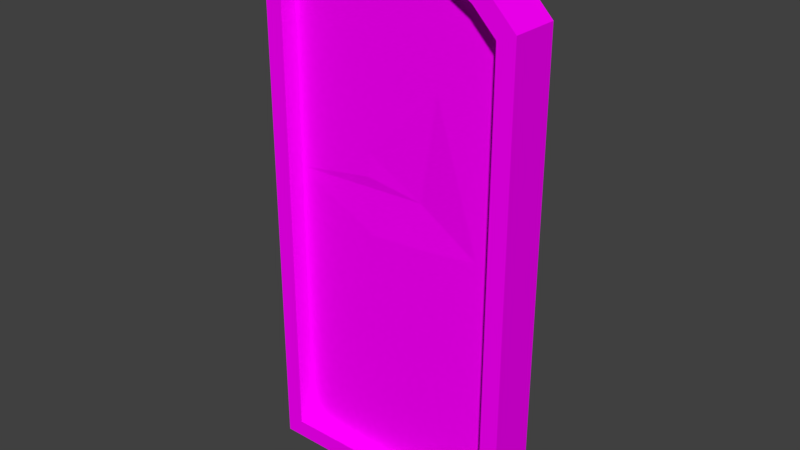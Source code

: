 # Source: churchWindow.blend  (saved by Blender 2.77.0; exported with 4.5.12 LTS)
import bpy
from mathutils import Matrix  # noqa: F401  (used for matrix-valued properties, if any)

bpy.ops.wm.read_factory_settings(use_empty=True)
scene = bpy.context.scene
scene.name = 'Scene'

# ---- collections
col_collection_1 = bpy.data.collections.new('Collection 1'); scene.collection.children.link(col_collection_1)

# ---- images (referenced by path relative to the original .blend; pixels are not part of the script)
import os
ASSET_DIR = os.environ.get("B2B_ASSET_DIR", "")  # directory of the original .blend (textures are referenced by path, not embedded)
HERE = os.path.dirname(os.path.abspath(__file__))  # packed textures are extracted next to this script under _unpacked/

def load_image(name, relpath, width, height, colorspace="sRGB"):
    """Load a texture the original file referenced (path relative to the .blend, or extracted next to this script)."""
    p = next((c for c in (os.path.join(HERE, relpath), os.path.join(ASSET_DIR, relpath)) if relpath and os.path.exists(c)), "")
    if p:
        img = bpy.data.images.load(p, check_existing=True)
        img.name = name
    else:  # same state as the original file: an image datablock whose file is absent (Cycles renders it pink)
        img = bpy.data.images.new(name, width, height)
        img.source = "FILE"
        img.filepath = "//" + (relpath or name)
    img.colorspace_settings.name = colorspace
    return img
img_colorpalette_jpg_001 = load_image('colorPalette.jpg.001', 'colorPalette.jpg', 1024, 1024, 'sRGB')

# ---- materials (node trees are filled in below, after node groups)
mat_material = bpy.data.materials.new('Material')
mat_material.alpha_threshold = 0.0
mat_material.roughness = 0.5
mat_material.line_color = (0.0, 0.0, 0.0, 1.0)

# ---- material node trees
mat_material.use_nodes = True; mat_material.node_tree.nodes.clear()
_N = mat_material.node_tree.nodes; _L = mat_material.node_tree.links
n0 = _N.new('ShaderNodeOutputMaterial'); n0.name = 'Material Output'; n0.location = (300, 300)
n1 = _N.new('ShaderNodeBsdfDiffuse'); n1.name = 'Diffuse BSDF'; n1.location = (10, 300)
n2 = _N.new('ShaderNodeTexCoord'); n2.name = 'Texture Coordinate'; n2.location = (-183, 230)
n3 = _N.new('ShaderNodeTexImage'); n3.name = 'Image Texture'; n3.location = (228, 132)
n3.width = 140
n3.image = img_colorpalette_jpg_001
_L.new(n1.outputs[0], n0.inputs[0])
_L.new(n2.outputs[2], n3.inputs[0])
_L.new(n3.outputs[0], n1.inputs[0])
n0.is_active_output = True

# ---- world
world_world = bpy.data.worlds.new('World'); scene.world = world_world
world_world.color = (0.05088, 0.05088, 0.05088)
world_world.use_sun_shadow = False
world_world.sun_shadow_jitter_overblur = 0.0
world_world.cycles.sampling_method = 'MANUAL'

# ---- meshes
me_cube = bpy.data.meshes.new('Cube')
me_cube.from_pydata([(1.224, 0.2289, -2.255), (1.056, -0.2289, -2.087), (-1.056, -0.2289, -2.087), (-1.224, 0.2289, -2.255), (1.224, 0.2289, 2.255), (1.056, -0.2289, 2.186), (-1.056, -0.2289, 2.186), (-1.224, 0.2289, 2.255), (2.384e-07, 0.2289, -2.255), (-1.192e-07, -0.2289, -2.087), (-0.9437, 0.2289, 2.541), (0.9437, 0.2289, 2.541), (3.297e-07, 0.2289, 2.156), (-0.3454, 0.2289, 2.894), (0.3454, 0.2289, 2.894), (0.9437, -0.2289, 2.541), (-0.8393, -0.2289, 2.408), (0.2996, -0.2289, 2.726), (-0.2996, -0.2289, 2.726), (-1.192e-07, -0.2289, -2.255), (-1.224, -0.2289, -2.255), (1.224, -0.2289, -2.255), (1.224, -0.2289, 2.255), (-1.224, -0.2289, 2.255), (0.8393, -0.2289, 2.408), (0.3454, -0.2289, 2.894), (-0.3454, -0.2289, 2.894), (-0.9437, -0.2289, 2.541), (-0.005877, -0.05587, 1.933), (0.8393, -0.05587, 2.408), (-0.8393, -0.05587, 2.408), (0.2996, -0.05587, 2.726), (-0.2996, -0.05587, 2.726), (-1.043e-07, -0.05587, -2.087), (-1.056, -0.05587, -2.087), (1.056, -0.05587, -2.087), (1.056, -0.05587, 2.186), (-1.056, -0.05587, 2.186), (0.05909, -0.05587, 2.726), (0.4014, -0.05587, -1.113), (-2.07e-07, -0.05587, -0.6816), (-0.3318, -0.05587, -0.5196), (-0.2537, -0.05587, 0.1573), (0.2517, -0.03545, 0.6085), (-0.278, -0.05587, 0.9195), (-0.2834, -0.05587, 1.223), (-4.363e-07, -0.05587, 1.554), (-0.4249, -0.05587, 1.765), (-0.8088, -0.05587, -2.087), (1.056, -0.05587, -1.437), (1.056, -0.05587, -0.9371), (1.056, -0.05587, -0.4487), (1.056, -0.05587, 0.2994), (1.056, -0.05587, 1.756), (0.2176, -0.05587, 2.221), (0.7055, -0.05587, 2.368), (-1.056, -0.05587, -1.144), (-1.056, -0.05587, -0.8661), (-1.056, -0.05587, -0.102), (-1.056, -0.05587, 0.5777), (-1.056, -0.05587, 1.348), (-1.056, -0.05587, 1.53), (-1.056, -0.05587, 1.786), (-0.4551, -0.05587, 2.293), (-0.3564, -0.05587, 2.163), (0.4462, -0.05587, -2.087), (0.09105, -0.05587, 2.355), (0.149, -0.05587, 2.44), (0.6024, -0.05587, 2.548), (-0.008608, -0.05587, 2.173), (-0.1894, -0.05587, 2.517), (0.2977, -0.05587, -1.763), (0.8306, -0.05587, 0.2691), (0.4851, -0.05587, -0.3455), (0.6782, -0.05587, -0.1274), (0.2967, -0.05587, 0.1972), (0.8826, -0.05587, 0.1036), (0.3022, -0.05587, 1.952), (0.3607, -0.05587, 1.766), (0.4129, -0.05587, 1.6), (0.5915, -0.05587, 1.763), (0.8467, -0.05587, 2.121), (0.8941, -0.05587, 2.039), (-0.3095, -0.05587, -0.8297), (-0.496, -0.05587, -0.3234), (-0.2891, -0.05587, 0.6955), (0.1939, -0.05587, 2.297)], [], [(8, 19, 20, 3), (4, 0, 8, 12, 11), (0, 4, 22, 21), (24, 17, 31, 68, 29), (20, 23, 7, 3), (4, 11, 15, 22), (10, 12, 8, 3, 7), (16, 6, 37, 30), (0, 21, 19, 8), (10, 13, 12), (13, 14, 12), (14, 11, 12), (2, 9, 33, 48, 34), (9, 1, 35, 65, 33), (18, 16, 30, 32), (10, 27, 26, 13), (13, 26, 25, 14), (14, 25, 15, 11), (10, 7, 23, 27), (9, 2, 20, 19), (1, 21, 22, 5), (2, 6, 23, 20), (1, 9, 19, 21), (17, 24, 15, 25), (18, 17, 25, 26), (16, 18, 26, 27), (6, 16, 27, 23), (24, 5, 22, 15), (35, 49, 65), (33, 83, 48), (29, 68, 55), (31, 38, 67), (32, 30, 63, 70), (1, 5, 36, 53, 52, 51, 50, 49, 35), (5, 24, 29, 36), (17, 18, 32, 38, 31), (6, 2, 34, 56, 57, 58, 59, 60, 61, 62, 37), (67, 38, 70, 69, 66), (66, 69, 28), (70, 38, 32), (65, 71, 33), (33, 71, 39), (39, 71, 50, 40), (40, 50, 73), (40, 73, 42, 41), (42, 73, 74, 75), (73, 50, 51, 74), (74, 51, 52, 76), (52, 53, 80, 79, 72), (53, 36, 82), (36, 29, 55, 81), (55, 54, 77, 81), (81, 82, 36), (82, 81, 77, 78, 80), (77, 54, 28, 47), (47, 46, 78, 77), (78, 46, 45, 79), (45, 44, 43, 75, 72, 79), (72, 75, 74, 76), (76, 52, 72), (43, 42, 75), (78, 79, 80), (82, 80, 53), (71, 65, 49, 50), (70, 63, 64, 69), (69, 64, 28), (48, 56, 34), (56, 48, 83), (83, 33, 39), (39, 40, 57, 56, 83), (57, 40, 41, 84), (41, 42, 84), (84, 58, 57), (58, 84, 42, 59), (59, 42, 43, 85), (43, 44, 85), (85, 44, 60, 59), (60, 44, 45, 46, 47, 28, 64, 61), (61, 64, 63, 62), (62, 63, 30, 37), (55, 68, 86, 54), (54, 86, 66, 28), (66, 86, 67), (67, 86, 68, 31)])
_uv = me_cube.uv_layers.new(name='UVMap')
_uv.uv.foreach_set('vector', [0.5028, 0.2898, 0.5031, 0.2898, 0.5031, 0.2913, 0.5028, 0.2913, 0.5011, 0.283, 0.5011, 0.2887, 0.5003, 0.2887, 0.5003, 0.2831, 0.5009, 0.2826, 0.5042, 0.2882, 0.5042, 0.2825, 0.5046, 0.2825, 0.5046, 0.2882, 0.5035, 0.2904, 0.5035, 0.2897, 0.5037, 0.2897, 0.5037, 0.2901, 0.5037, 0.2904, 0.5049, 0.2822, 0.5049, 0.2879, 0.5046, 0.2879, 0.5046, 0.2822, 0.5042, 0.2825, 0.5042, 0.2822, 0.5046, 0.2822, 0.5046, 0.2825, 0.4996, 0.2826, 0.5003, 0.2831, 0.5003, 0.2887, 0.4994, 0.2887, 0.4994, 0.283, 0.5049, 0.2879, 0.5049, 0.2876, 0.505, 0.2876, 0.505, 0.2879, 0.5028, 0.2883, 0.5031, 0.2883, 0.5031, 0.2898, 0.5028, 0.2898, 0.4996, 0.2826, 0.5, 0.2822, 0.5003, 0.2831, 0.5, 0.2822, 0.5005, 0.2822, 0.5003, 0.2831, 0.5005, 0.2822, 0.5009, 0.2826, 0.5003, 0.2831, 0.5035, 0.2883, 0.5035, 0.2896, 0.5034, 0.2896, 0.5034, 0.2886, 0.5034, 0.2883, 0.5035, 0.2896, 0.5035, 0.2909, 0.5034, 0.2909, 0.5034, 0.2902, 0.5034, 0.2896, 0.5035, 0.2889, 0.5035, 0.2883, 0.5037, 0.2883, 0.5037, 0.2889, 0.5034, 0.2906, 0.5031, 0.2906, 0.5031, 0.2899, 0.5034, 0.2899, 0.5034, 0.2899, 0.5031, 0.2899, 0.5031, 0.289, 0.5034, 0.289, 0.5034, 0.289, 0.5031, 0.289, 0.5031, 0.2883, 0.5034, 0.2883, 0.5046, 0.2882, 0.5046, 0.2879, 0.5049, 0.2879, 0.5049, 0.2882, 0.502, 0.2885, 0.5027, 0.2885, 0.5028, 0.2887, 0.502, 0.2887, 0.5012, 0.2885, 0.5011, 0.2887, 0.5011, 0.283, 0.5012, 0.2831, 0.5027, 0.2885, 0.5027, 0.2831, 0.5028, 0.283, 0.5028, 0.2887, 0.5012, 0.2885, 0.502, 0.2885, 0.502, 0.2887, 0.5011, 0.2887, 0.5017, 0.2824, 0.5014, 0.2828, 0.5013, 0.2826, 0.5017, 0.2822, 0.5022, 0.2824, 0.5017, 0.2824, 0.5017, 0.2822, 0.5022, 0.2822, 0.5025, 0.2828, 0.5022, 0.2824, 0.5022, 0.2822, 0.5026, 0.2826, 0.5027, 0.2831, 0.5025, 0.2828, 0.5026, 0.2826, 0.5028, 0.283, 0.5014, 0.2828, 0.5012, 0.2831, 0.5011, 0.283, 0.5013, 0.2826, 0.5467, 0.6201, 0.5467, 0.6193, 0.5471, 0.6201, 0.1356, 0.5161, 0.1358, 0.5149, 0.1361, 0.5161, 0.8022, 0.6963, 0.8024, 0.6961, 0.8023, 0.6963, 0.4964, 0.572, 0.4966, 0.572, 0.4966, 0.5724, 0.6287, 0.5985, 0.629, 0.599, 0.6288, 0.5991, 0.6286, 0.5988, 0.5051, 0.2822, 0.5051, 0.2876, 0.505, 0.2876, 0.505, 0.287, 0.505, 0.2852, 0.505, 0.2842, 0.505, 0.2836, 0.505, 0.283, 0.505, 0.2822, 0.5051, 0.2876, 0.5051, 0.2879, 0.505, 0.2879, 0.505, 0.2876, 0.5035, 0.2897, 0.5035, 0.2889, 0.5037, 0.2889, 0.5037, 0.2894, 0.5037, 0.2897, 0.5049, 0.2876, 0.5049, 0.2822, 0.505, 0.2822, 0.505, 0.2834, 0.505, 0.2837, 0.505, 0.2847, 0.505, 0.2855, 0.505, 0.2865, 0.505, 0.2867, 0.505, 0.2871, 0.505, 0.2876, 0.4265, 0.7936, 0.4266, 0.7932, 0.4268, 0.7935, 0.4266, 0.7939, 0.4266, 0.7939, 0.3758, 0.4952, 0.3758, 0.4953, 0.3758, 0.4953, 0.6286, 0.59, 0.6284, 0.5897, 0.6287, 0.5897, 0.1614, 0.7285, 0.1615, 0.7281, 0.1617, 0.7285, -0.1019, 0.5537, -0.1021, 0.5533, -0.1019, 0.5525, 0.6661, 0.5923, 0.6659, 0.5931, 0.6654, 0.592, 0.6661, 0.592, 0.7777, 0.4819, 0.777, 0.4819, 0.7773, 0.4812, 0.3141, 0.5876, 0.3137, 0.5869, 0.3141, 0.5863, 0.3141, 0.5872, 0.2224, 0.8471, 0.2221, 0.8477, 0.222, 0.8475, 0.2222, 0.847, 0.5952, 0.7175, 0.5948, 0.7182, 0.5948, 0.7176, 0.595, 0.7172, 0.5182, 0.5867, 0.5179, 0.5871, 0.5179, 0.5861, 0.518, 0.5864, 1.002, 0.7289, 1.002, 0.727, 1.002, 0.727, 1.002, 0.7272, 1.002, 0.7289, 0.5454, 0.6728, 0.5454, 0.6722, 0.5455, 0.6724, 0.6209, 0.7121, 0.621, 0.7118, 0.6211, 0.7118, 0.621, 0.7121, 0.5374, 0.6189, 0.5377, 0.6191, 0.5376, 0.6194, 0.5373, 0.6192, 0.157, 0.6259, 0.1569, 0.626, 0.1568, 0.6258, 0.6635, 0.5906, 0.6636, 0.5905, 0.6639, 0.5907, 0.6639, 0.5909, 0.6637, 0.5909, 0.6447, 0.7566, 0.6448, 0.7563, 0.6449, 0.7564, 0.6449, 0.7567, 0.2866, 0.5642, 0.2866, 0.5644, 0.2864, 0.5644, 0.2864, 0.5641, 0.495, 0.7768, 0.4953, 0.7767, 0.4953, 0.7774, 0.495, 0.777, 0.5009, 0.5099, 0.5009, 0.5105, 0.5009, 0.5108, 0.5007, 0.5112, 0.5004, 0.5111, 0.5006, 0.5094, 0.6087, 0.7078, 0.609, 0.7079, 0.6088, 0.7083, 0.6086, 0.7081, 0.5125, 0.6085, 0.5124, 0.6083, 0.5126, 0.6083, 0.7726, 0.6545, 0.7726, 0.6549, 0.7724, 0.6548, 0.69, 0.8122, 0.6899, 0.8124, 0.6898, 0.8122, 0.7432, 0.8339, 0.7434, 0.8343, 0.743, 0.8343, 0.8369, 0.4228, 0.8368, 0.4232, 0.8364, 0.4224, 0.8364, 0.4218, 1.229, 0.3245, 1.229, 0.3248, 1.228, 0.3249, 1.228, 0.3249, 0.693, 0.513, 0.693, 0.513, 0.693, 0.513, 0.6688, 0.8745, 0.669, 0.8734, 0.669, 0.8745, 0.8914, 0.5172, 0.8912, 0.5183, 0.8909, 0.5171, 0.582, 0.7693, 0.5818, 0.7706, 0.5818, 0.7693, 0.3525, 0.703, 0.3525, 0.7027, 0.3532, 0.7026, 0.3532, 0.703, 0.3527, 0.703, 0.2076, 0.231, 0.2069, 0.231, 0.2069, 0.2305, 0.2072, 0.2303, 0.8261, 0.9367, 0.8261, 0.9359, 0.8265, 0.9365, 0.5039, 0.6511, 0.5042, 0.6508, 0.5042, 0.6518, 0.3875, 0.5171, 0.3871, 0.5174, 0.3868, 0.5168, 0.3875, 0.5162, 0.5866, 0.5526, 0.5859, 0.5531, 0.5859, 0.5528, 0.5861, 0.5524, 0.3717, 0.6081, 0.3717, 0.6077, 0.3719, 0.6078, 0.1001, 0.4263, 0.09989, 0.4263, 0.1006, 0.4255, 0.1006, 0.4265, 0.2448, 0.6658, 0.2441, 0.6666, 0.2441, 0.666, 0.2441, 0.6653, 0.2441, 0.6652, 0.2441, 0.6648, 0.2441, 0.6648, 0.2448, 0.6656, 0.4329, 0.4961, 0.4321, 0.4953, 0.4324, 0.4951, 0.4329, 0.4958, 0.7321, 0.7148, 0.7317, 0.7141, 0.732, 0.714, 0.7321, 0.7143, 0.7735, 0.6543, 0.7736, 0.6541, 0.7738, 0.6544, 0.7738, 0.6545, 0.2933, 0.4687, 0.2933, 0.4686, 0.2935, 0.4687, 0.2935, 0.4687, 0.7465, 0.5882, 0.7464, 0.588, 0.7464, 0.5878, 0.6737, 0.5945, 0.6736, 0.5947, 0.6733, 0.5944, 0.6736, 0.5941])
me_cube.materials.append(mat_material)
me_cube.use_remesh_preserve_volume = False
me_cube.use_remesh_preserve_attributes = False
me_cube.use_mirror_vertex_groups = False
me_cube.update()

# ---- objects
ob_cube = bpy.data.objects.new('Cube', me_cube)

# ---- transforms, parenting, visibility, modifiers, constraints
ob_cube.location = (0.0, 0.0, 0.0)
ob_cube.lock_rotations_4d = False
ob_cube.empty_display_type = 'ARROWS'
ob_cube.lineart.crease_threshold = 0.0

# ---- collection membership
col_collection_1.objects.link(ob_cube)

# ---- scene / render settings (as saved in the file)
scene.frame_start = 1; scene.frame_end = 250; scene.frame_set(1)
scene.render.engine = 'CYCLES'
scene.render.resolution_percentage = 50
scene.render.dither_intensity = 0.0
scene.cycles.use_denoising = False
scene.cycles.samples = 128
scene.cycles.sampling_pattern = 'TABULATED_SOBOL'
scene.cycles.light_sampling_threshold = 0.0
scene.cycles.use_adaptive_sampling = False
scene.cycles.use_light_tree = False
scene.cycles.blur_glossy = 0.0
scene.cycles.sample_clamp_indirect = 0.0
scene.view_settings.view_transform = 'Standard'
bpy.context.view_layer.update()

# ---- added for rendering (the .blend has no active camera and no usable light): camera, sun
cam_auto = bpy.data.cameras.new('AutoCamera')
cam_auto.lens = 50.0
cam_auto.sensor_width = 36.0
cam_auto.clip_end = 1000.0
ob_auto_camera = bpy.data.objects.new('AutoCamera', cam_auto)
scene.collection.objects.link(ob_auto_camera)
ob_auto_camera.location = (5.29141, -6.34969, 4.55288)
ob_auto_camera.rotation_euler = (1.09748, -7.21219e-08, 0.694738)
scene.camera = ob_auto_camera
light_auto_sun = bpy.data.lights.new('AutoSun', 'SUN')
light_auto_sun.energy = 3.0
light_auto_sun.angle = 0.0523599
ob_auto_sun = bpy.data.objects.new('AutoSun', light_auto_sun)
scene.collection.objects.link(ob_auto_sun)
ob_auto_sun.rotation_euler = (0.872665, 0.174533, 0.523599)
bpy.context.view_layer.update()
